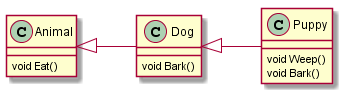

The diagram above was rendered by PlantUML. Its source (embedded in the PNG):
@startuml

left to right direction

class Animal 
{
  void Eat()
}

class Dog 
{
  void Bark()
}

class Puppy 
{
  void Weep()
  void Bark()

}

Animal <|-- Dog
Dog <|-- Puppy

@enduml